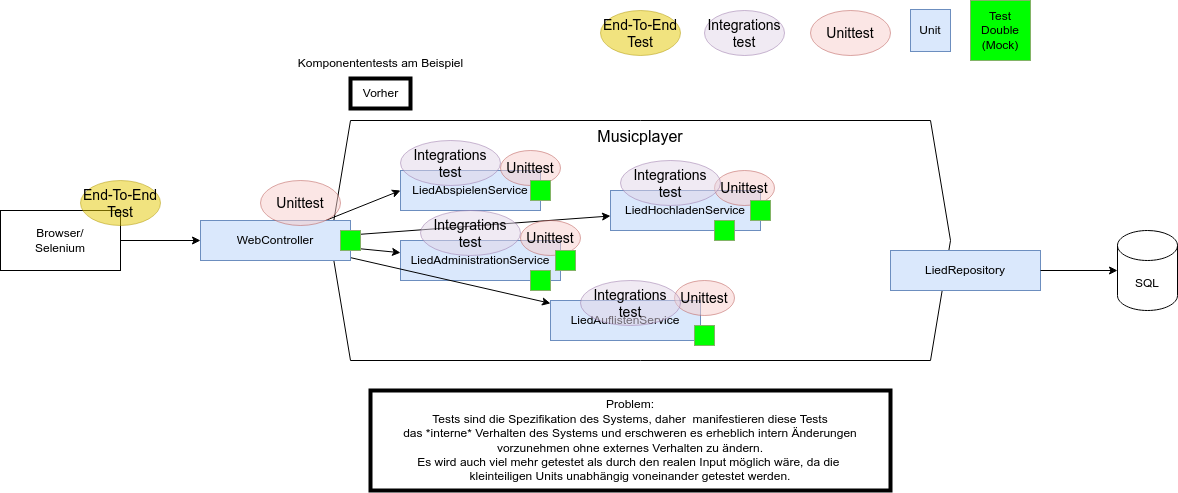

The diagram above was exported from draw.io. Its source (the exported page's mxGraphModel, read from the mxfile embedded in the PNG):
<mxGraphModel dx="2087" dy="628" grid="1" gridSize="10" guides="1" tooltips="1" connect="1" arrows="1" fold="1" page="1" pageScale="1" pageWidth="827" pageHeight="1169" background="#ffffff" math="0" shadow="0">
  <root>
    <mxCell id="0" />
    <mxCell id="1" style="" parent="0" />
    <mxCell id="2" value="Musicplayer" style="shape=hexagon;perimeter=hexagonPerimeter2;whiteSpace=wrap;html=1;fixedSize=1;verticalAlign=top;fontSize=16;" parent="1" vertex="1">
      <mxGeometry x="40" y="140" width="620" height="240" as="geometry" />
    </mxCell>
    <mxCell id="3" value="Komponententests am Beispiel" style="text;html=1;align=center;verticalAlign=middle;resizable=0;points=[];autosize=1;strokeColor=none;fillColor=none;" parent="1" vertex="1">
      <mxGeometry x="-5" y="68" width="190" height="30" as="geometry" />
    </mxCell>
    <mxCell id="4" value="Vorher" style="text;html=1;align=center;verticalAlign=middle;resizable=0;points=[];autosize=1;strokeColor=default;fillColor=none;strokeWidth=4;" parent="1" vertex="1">
      <mxGeometry x="60" y="98" width="60" height="30" as="geometry" />
    </mxCell>
    <mxCell id="5" value="LiedAbspielenService" style="rounded=0;whiteSpace=wrap;html=1;fillColor=#dae8fc;strokeColor=#6c8ebf;" parent="1" vertex="1">
      <mxGeometry x="110" y="190" width="140" height="40" as="geometry" />
    </mxCell>
    <mxCell id="6" value="LiedAdministrationService" style="rounded=0;whiteSpace=wrap;html=1;fillColor=#dae8fc;strokeColor=#6c8ebf;" parent="1" vertex="1">
      <mxGeometry x="110" y="260" width="160" height="40" as="geometry" />
    </mxCell>
    <mxCell id="7" value="LiedHochladenService" style="rounded=0;whiteSpace=wrap;html=1;fillColor=#dae8fc;strokeColor=#6c8ebf;" parent="1" vertex="1">
      <mxGeometry x="320" y="210" width="150" height="40" as="geometry" />
    </mxCell>
    <mxCell id="8" value="LiedAuflistenService" style="rounded=0;whiteSpace=wrap;html=1;fillColor=#dae8fc;strokeColor=#6c8ebf;" parent="1" vertex="1">
      <mxGeometry x="260" y="320" width="150" height="40" as="geometry" />
    </mxCell>
    <mxCell id="16" value="Unit" style="rounded=0;whiteSpace=wrap;html=1;fillColor=#dae8fc;strokeColor=#6c8ebf;" parent="1" vertex="1">
      <mxGeometry x="620" y="29" width="40" height="42" as="geometry" />
    </mxCell>
    <mxCell id="17" value="LiedRepository" style="rounded=0;whiteSpace=wrap;html=1;fillColor=#dae8fc;strokeColor=#6c8ebf;" parent="1" vertex="1">
      <mxGeometry x="600" y="270" width="150" height="40" as="geometry" />
    </mxCell>
    <mxCell id="78" style="rounded=0;orthogonalLoop=1;jettySize=auto;html=1;entryX=0;entryY=0.5;entryDx=0;entryDy=0;" parent="1" source="18" target="5" edge="1">
      <mxGeometry relative="1" as="geometry" />
    </mxCell>
    <mxCell id="79" style="rounded=0;orthogonalLoop=1;jettySize=auto;html=1;" parent="1" source="18" target="6" edge="1">
      <mxGeometry relative="1" as="geometry" />
    </mxCell>
    <mxCell id="80" style="rounded=0;orthogonalLoop=1;jettySize=auto;html=1;" parent="1" source="18" target="8" edge="1">
      <mxGeometry relative="1" as="geometry" />
    </mxCell>
    <mxCell id="81" style="rounded=0;orthogonalLoop=1;jettySize=auto;html=1;" parent="1" source="18" target="7" edge="1">
      <mxGeometry relative="1" as="geometry" />
    </mxCell>
    <mxCell id="18" value="WebController" style="rounded=0;whiteSpace=wrap;html=1;fillColor=#dae8fc;strokeColor=#6c8ebf;" parent="1" vertex="1">
      <mxGeometry x="-90" y="240" width="150" height="40" as="geometry" />
    </mxCell>
    <mxCell id="19" value="SQL" style="shape=cylinder3;whiteSpace=wrap;html=1;boundedLbl=1;backgroundOutline=1;size=15;" parent="1" vertex="1">
      <mxGeometry x="827" y="250" width="60" height="80" as="geometry" />
    </mxCell>
    <mxCell id="56" style="edgeStyle=orthogonalEdgeStyle;rounded=0;orthogonalLoop=1;jettySize=auto;html=1;entryX=0;entryY=0.5;entryDx=0;entryDy=0;" parent="1" source="20" target="18" edge="1">
      <mxGeometry relative="1" as="geometry" />
    </mxCell>
    <mxCell id="20" value="Browser/&lt;br&gt;Selenium" style="rounded=0;whiteSpace=wrap;html=1;" parent="1" vertex="1">
      <mxGeometry x="-290" y="230" width="120" height="60" as="geometry" />
    </mxCell>
    <mxCell id="57" style="edgeStyle=orthogonalEdgeStyle;rounded=0;orthogonalLoop=1;jettySize=auto;html=1;entryX=0;entryY=0.5;entryDx=0;entryDy=0;entryPerimeter=0;" parent="1" source="17" target="19" edge="1">
      <mxGeometry relative="1" as="geometry" />
    </mxCell>
    <mxCell id="83" value="Problem:&lt;br&gt;Tests sind die Spezifikation des Systems, daher&amp;nbsp; manifestieren diese Tests&lt;br&gt;das *interne* Verhalten des Systems und erschweren es erheblich intern Änderungen&lt;br&gt;vorzunehmen ohne externes Verhalten zu ändern.&lt;br&gt;Es wird auch viel mehr getestet als durch den realen Input möglich wäre, da die&amp;nbsp;&lt;br&gt;kleinteiligen Units unabhängig voneinander getestet werden." style="text;html=1;strokeColor=default;fillColor=none;align=center;verticalAlign=middle;whiteSpace=wrap;rounded=0;strokeWidth=4;" parent="1" vertex="1">
      <mxGeometry x="80" y="410" width="520" height="100" as="geometry" />
    </mxCell>
    <mxCell id="23" value="Unittests" parent="0" />
    <mxCell id="25" value="Unittest" style="ellipse;whiteSpace=wrap;html=1;fillColor=#f8cecc;strokeColor=#b85450;fontSize=14;opacity=50;" parent="23" vertex="1">
      <mxGeometry x="520" y="30" width="80" height="45" as="geometry" />
    </mxCell>
    <mxCell id="26" value="Unittest" style="ellipse;whiteSpace=wrap;html=1;fillColor=#f8cecc;strokeColor=#b85450;fontSize=14;opacity=50;" parent="23" vertex="1">
      <mxGeometry x="210" y="170" width="60" height="35" as="geometry" />
    </mxCell>
    <mxCell id="27" value="Unittest" style="ellipse;whiteSpace=wrap;html=1;fillColor=#f8cecc;strokeColor=#b85450;fontSize=14;opacity=50;" parent="23" vertex="1">
      <mxGeometry x="230" y="240" width="60" height="35" as="geometry" />
    </mxCell>
    <mxCell id="28" value="Unittest" style="ellipse;whiteSpace=wrap;html=1;fillColor=#f8cecc;strokeColor=#b85450;fontSize=14;opacity=50;" parent="23" vertex="1">
      <mxGeometry x="424" y="190" width="60" height="35" as="geometry" />
    </mxCell>
    <mxCell id="29" value="Unittest" style="ellipse;whiteSpace=wrap;html=1;fillColor=#f8cecc;strokeColor=#b85450;fontSize=14;opacity=50;" parent="23" vertex="1">
      <mxGeometry x="384" y="300" width="60" height="35" as="geometry" />
    </mxCell>
    <mxCell id="47" value="" style="whiteSpace=wrap;html=1;aspect=fixed;fillColor=#00FF00;strokeColor=#82b366;" parent="23" vertex="1">
      <mxGeometry x="240" y="200" width="20" height="20" as="geometry" />
    </mxCell>
    <mxCell id="48" value="" style="whiteSpace=wrap;html=1;aspect=fixed;fillColor=#00FF00;strokeColor=#82b366;" parent="23" vertex="1">
      <mxGeometry x="265" y="270" width="20" height="20" as="geometry" />
    </mxCell>
    <mxCell id="49" value="" style="whiteSpace=wrap;html=1;aspect=fixed;fillColor=#00FF00;strokeColor=#82b366;" parent="23" vertex="1">
      <mxGeometry x="460" y="220" width="20" height="20" as="geometry" />
    </mxCell>
    <mxCell id="50" value="" style="whiteSpace=wrap;html=1;aspect=fixed;fillColor=#00FF00;strokeColor=#82b366;" parent="23" vertex="1">
      <mxGeometry x="240" y="290" width="20" height="20" as="geometry" />
    </mxCell>
    <mxCell id="51" value="" style="whiteSpace=wrap;html=1;aspect=fixed;fillColor=#00FF00;strokeColor=#82b366;" parent="23" vertex="1">
      <mxGeometry x="424" y="240" width="20" height="20" as="geometry" />
    </mxCell>
    <mxCell id="52" value="Test Double (Mock)" style="whiteSpace=wrap;html=1;aspect=fixed;fillColor=#00FF00;strokeColor=#82b366;" parent="23" vertex="1">
      <mxGeometry x="680" y="20" width="60" height="60" as="geometry" />
    </mxCell>
    <mxCell id="53" value="" style="whiteSpace=wrap;html=1;aspect=fixed;fillColor=#00FF00;strokeColor=#82b366;" parent="23" vertex="1">
      <mxGeometry x="50" y="250" width="20" height="20" as="geometry" />
    </mxCell>
    <mxCell id="32" value="Integrationstest" parent="0" />
    <mxCell id="33" value="Integrations&lt;br&gt;test" style="ellipse;whiteSpace=wrap;html=1;fillColor=#e1d5e7;strokeColor=#9673a6;fontSize=14;opacity=50;" parent="32" vertex="1">
      <mxGeometry x="414" y="30" width="80" height="45" as="geometry" />
    </mxCell>
    <mxCell id="36" value="Integrations&lt;br&gt;test" style="ellipse;whiteSpace=wrap;html=1;fillColor=#e1d5e7;strokeColor=#9673a6;fontSize=14;opacity=50;" parent="32" vertex="1">
      <mxGeometry x="330" y="180" width="100" height="45" as="geometry" />
    </mxCell>
    <mxCell id="40" value="Integrations&lt;br&gt;test" style="ellipse;whiteSpace=wrap;html=1;fillColor=#e1d5e7;strokeColor=#9673a6;fontSize=14;opacity=50;" parent="32" vertex="1">
      <mxGeometry x="110" y="160" width="100" height="45" as="geometry" />
    </mxCell>
    <mxCell id="41" value="Integrations&lt;br&gt;test" style="ellipse;whiteSpace=wrap;html=1;fillColor=#e1d5e7;strokeColor=#9673a6;fontSize=14;opacity=50;" parent="32" vertex="1">
      <mxGeometry x="130" y="230" width="100" height="45" as="geometry" />
    </mxCell>
    <mxCell id="42" value="Integrations&lt;br&gt;test" style="ellipse;whiteSpace=wrap;html=1;fillColor=#e1d5e7;strokeColor=#9673a6;fontSize=14;opacity=50;" parent="32" vertex="1">
      <mxGeometry x="290" y="300" width="100" height="45" as="geometry" />
    </mxCell>
    <mxCell id="43" value="" style="whiteSpace=wrap;html=1;aspect=fixed;fillColor=#00FF00;strokeColor=#82b366;" parent="32" vertex="1">
      <mxGeometry x="404" y="345" width="20" height="20" as="geometry" />
    </mxCell>
    <mxCell id="44" value="EndToEnd" parent="0" />
    <mxCell id="45" value="End-To-End&lt;br&gt;Test" style="ellipse;whiteSpace=wrap;html=1;fillColor=#e3c800;strokeColor=#B09500;fontSize=14;opacity=50;fontColor=#000000;" parent="44" vertex="1">
      <mxGeometry x="310" y="30" width="80" height="45" as="geometry" />
    </mxCell>
    <mxCell id="46" value="End-To-End&lt;br&gt;Test" style="ellipse;whiteSpace=wrap;html=1;fillColor=#e3c800;strokeColor=#B09500;fontSize=14;opacity=50;fontColor=#000000;" parent="44" vertex="1">
      <mxGeometry x="-210" y="200" width="80" height="45" as="geometry" />
    </mxCell>
    <mxCell id="77" value="Unittest" style="ellipse;whiteSpace=wrap;html=1;fillColor=#f8cecc;strokeColor=#b85450;fontSize=14;opacity=50;" parent="44" vertex="1">
      <mxGeometry x="-30" y="200" width="80" height="45" as="geometry" />
    </mxCell>
  </root>
</mxGraphModel>